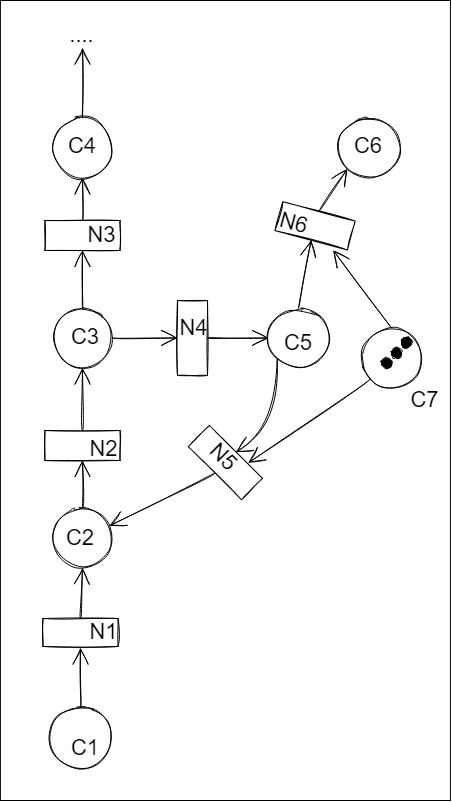

The diagram above was exported from draw.io. Its source (the exported page's mxGraphModel, read from the mxfile embedded in the PNG):
<mxGraphModel dx="413" dy="-553" grid="1" gridSize="10" guides="1" tooltips="1" connect="1" arrows="1" fold="1" page="1" pageScale="1" pageWidth="827" pageHeight="1169" math="0" shadow="0">
  <root>
    <mxCell id="0" />
    <mxCell id="1" parent="0" />
    <mxCell id="moJE4m4EB24Lp57CrNWo-11" value="" style="rounded=0;whiteSpace=wrap;html=1;fillColor=none;" parent="1" vertex="1">
      <mxGeometry x="1642.92" y="1370" width="450" height="800" as="geometry" />
    </mxCell>
    <mxCell id="PiegVwf4X0-snAtMWNAp-1" value="" style="ellipse;whiteSpace=wrap;html=1;aspect=fixed;sketch=1;hachureGap=4;fontFamily=Architects Daughter;fontSource=https://fonts.googleapis.com/css?family=Architects+Daughter;fontSize=20;" parent="1" vertex="1">
      <mxGeometry x="1694.98" y="1487.5" width="60" height="60" as="geometry" />
    </mxCell>
    <mxCell id="PiegVwf4X0-snAtMWNAp-4" style="edgeStyle=none;curved=1;rounded=0;sketch=1;hachureGap=4;orthogonalLoop=1;jettySize=auto;html=1;exitX=0.5;exitY=0;exitDx=0;exitDy=0;fontFamily=Architects Daughter;fontSource=https%3A%2F%2Ffonts.googleapis.com%2Fcss%3Ffamily%3DArchitects%2BDaughter;fontSize=16;endArrow=open;startSize=14;endSize=14;sourcePerimeterSpacing=8;targetPerimeterSpacing=8;" parent="1" source="PiegVwf4X0-snAtMWNAp-1" edge="1">
      <mxGeometry relative="1" as="geometry">
        <mxPoint x="1470" y="1140" as="sourcePoint" />
        <mxPoint x="1725" y="1417.5" as="targetPoint" />
      </mxGeometry>
    </mxCell>
    <mxCell id="PiegVwf4X0-snAtMWNAp-6" value="" style="ellipse;whiteSpace=wrap;html=1;aspect=fixed;sketch=1;hachureGap=4;fontFamily=Architects Daughter;fontSource=https://fonts.googleapis.com/css?family=Architects+Daughter;fontSize=20;" parent="1" vertex="1">
      <mxGeometry x="1694.98" y="1677.5" width="60" height="60" as="geometry" />
    </mxCell>
    <mxCell id="PiegVwf4X0-snAtMWNAp-7" value="" style="rounded=0;whiteSpace=wrap;html=1;sketch=1;hachureGap=4;fontFamily=Architects Daughter;fontSource=https://fonts.googleapis.com/css?family=Architects+Daughter;fontSize=20;rotation=90;" parent="1" vertex="1">
      <mxGeometry x="1709.9899999999998" y="1567.51" width="29.98" height="75" as="geometry" />
    </mxCell>
    <mxCell id="PiegVwf4X0-snAtMWNAp-8" value="" style="ellipse;whiteSpace=wrap;html=1;aspect=fixed;sketch=1;hachureGap=4;fontFamily=Architects Daughter;fontSource=https://fonts.googleapis.com/css?family=Architects+Daughter;fontSize=20;" parent="1" vertex="1">
      <mxGeometry x="1694.98" y="1877.5" width="60" height="60" as="geometry" />
    </mxCell>
    <mxCell id="PiegVwf4X0-snAtMWNAp-9" value="" style="rounded=0;whiteSpace=wrap;html=1;sketch=1;hachureGap=4;fontFamily=Architects Daughter;fontSource=https://fonts.googleapis.com/css?family=Architects+Daughter;fontSize=20;rotation=90;" parent="1" vertex="1">
      <mxGeometry x="1709.9699999999998" y="1777.51" width="30.02" height="75" as="geometry" />
    </mxCell>
    <mxCell id="PiegVwf4X0-snAtMWNAp-10" value="" style="ellipse;whiteSpace=wrap;html=1;aspect=fixed;sketch=1;hachureGap=4;fontFamily=Architects Daughter;fontSource=https://fonts.googleapis.com/css?family=Architects+Daughter;fontSize=20;" parent="1" vertex="1">
      <mxGeometry x="1693.02" y="2077.5" width="60" height="60" as="geometry" />
    </mxCell>
    <mxCell id="PiegVwf4X0-snAtMWNAp-11" value="" style="rounded=0;whiteSpace=wrap;html=1;sketch=1;hachureGap=4;fontFamily=Architects Daughter;fontSource=https://fonts.googleapis.com/css?family=Architects+Daughter;fontSize=20;rotation=90;" parent="1" vertex="1">
      <mxGeometry x="1709.0100000000002" y="1964.49" width="28.02" height="75" as="geometry" />
    </mxCell>
    <mxCell id="PiegVwf4X0-snAtMWNAp-12" value="" style="ellipse;whiteSpace=wrap;html=1;aspect=fixed;sketch=1;hachureGap=4;fontFamily=Architects Daughter;fontSource=https://fonts.googleapis.com/css?family=Architects+Daughter;fontSize=20;" parent="1" vertex="1">
      <mxGeometry x="1910.96" y="1677.5" width="60" height="60" as="geometry" />
    </mxCell>
    <mxCell id="PiegVwf4X0-snAtMWNAp-13" value="" style="rounded=0;whiteSpace=wrap;html=1;sketch=1;hachureGap=4;fontFamily=Architects Daughter;fontSource=https://fonts.googleapis.com/css?family=Architects+Daughter;fontSize=20;rotation=0;" parent="1" vertex="1">
      <mxGeometry x="1819.98" y="1670" width="30.02" height="75" as="geometry" />
    </mxCell>
    <mxCell id="PiegVwf4X0-snAtMWNAp-14" value="" style="rounded=0;whiteSpace=wrap;html=1;sketch=1;hachureGap=4;fontFamily=Architects Daughter;fontSource=https://fonts.googleapis.com/css?family=Architects+Daughter;fontSize=20;rotation=-45;" parent="1" vertex="1">
      <mxGeometry x="1852.9299999999998" y="1794.56" width="29.98" height="75" as="geometry" />
    </mxCell>
    <mxCell id="PiegVwf4X0-snAtMWNAp-15" value="" style="ellipse;whiteSpace=wrap;html=1;aspect=fixed;sketch=1;hachureGap=4;fontFamily=Architects Daughter;fontSource=https://fonts.googleapis.com/css?family=Architects+Daughter;fontSize=20;" parent="1" vertex="1">
      <mxGeometry x="1980.98" y="1487.5" width="60" height="60" as="geometry" />
    </mxCell>
    <mxCell id="PiegVwf4X0-snAtMWNAp-16" value="" style="rounded=0;whiteSpace=wrap;html=1;sketch=1;hachureGap=4;fontFamily=Architects Daughter;fontSource=https://fonts.googleapis.com/css?family=Architects+Daughter;fontSize=20;rotation=-75;" parent="1" vertex="1">
      <mxGeometry x="1942.5500000000002" y="1557.83" width="30.03" height="75" as="geometry" />
    </mxCell>
    <mxCell id="PiegVwf4X0-snAtMWNAp-17" style="edgeStyle=none;curved=1;rounded=0;sketch=1;hachureGap=4;orthogonalLoop=1;jettySize=auto;html=1;exitX=0;exitY=0.5;exitDx=0;exitDy=0;entryX=0.5;entryY=1;entryDx=0;entryDy=0;fontFamily=Architects Daughter;fontSource=https%3A%2F%2Ffonts.googleapis.com%2Fcss%3Ffamily%3DArchitects%2BDaughter;fontSize=16;endArrow=open;startSize=14;endSize=14;sourcePerimeterSpacing=8;targetPerimeterSpacing=8;" parent="1" source="PiegVwf4X0-snAtMWNAp-7" target="PiegVwf4X0-snAtMWNAp-1" edge="1">
      <mxGeometry relative="1" as="geometry">
        <mxPoint x="1810" y="1450" as="sourcePoint" />
        <mxPoint x="1734.98" y="1497.5" as="targetPoint" />
      </mxGeometry>
    </mxCell>
    <mxCell id="PiegVwf4X0-snAtMWNAp-18" style="edgeStyle=none;curved=1;rounded=0;sketch=1;hachureGap=4;orthogonalLoop=1;jettySize=auto;html=1;exitX=0.5;exitY=0;exitDx=0;exitDy=0;entryX=1;entryY=0.5;entryDx=0;entryDy=0;fontFamily=Architects Daughter;fontSource=https%3A%2F%2Ffonts.googleapis.com%2Fcss%3Ffamily%3DArchitects%2BDaughter;fontSize=16;endArrow=open;startSize=14;endSize=14;sourcePerimeterSpacing=8;targetPerimeterSpacing=8;" parent="1" source="PiegVwf4X0-snAtMWNAp-6" target="PiegVwf4X0-snAtMWNAp-7" edge="1">
      <mxGeometry relative="1" as="geometry">
        <mxPoint x="1734.98" y="1620" as="sourcePoint" />
        <mxPoint x="1734.98" y="1557.5" as="targetPoint" />
      </mxGeometry>
    </mxCell>
    <mxCell id="PiegVwf4X0-snAtMWNAp-19" style="edgeStyle=none;curved=1;rounded=0;sketch=1;hachureGap=4;orthogonalLoop=1;jettySize=auto;html=1;exitX=0;exitY=0.5;exitDx=0;exitDy=0;entryX=0.5;entryY=1;entryDx=0;entryDy=0;fontFamily=Architects Daughter;fontSource=https%3A%2F%2Ffonts.googleapis.com%2Fcss%3Ffamily%3DArchitects%2BDaughter;fontSize=16;endArrow=open;startSize=14;endSize=14;sourcePerimeterSpacing=8;targetPerimeterSpacing=8;" parent="1" source="PiegVwf4X0-snAtMWNAp-9" target="PiegVwf4X0-snAtMWNAp-6" edge="1">
      <mxGeometry relative="1" as="geometry">
        <mxPoint x="1734.98" y="1687.5" as="sourcePoint" />
        <mxPoint x="1734.98" y="1630" as="targetPoint" />
      </mxGeometry>
    </mxCell>
    <mxCell id="PiegVwf4X0-snAtMWNAp-20" style="edgeStyle=none;curved=1;rounded=0;sketch=1;hachureGap=4;orthogonalLoop=1;jettySize=auto;html=1;exitX=0.5;exitY=0;exitDx=0;exitDy=0;entryX=1;entryY=0.5;entryDx=0;entryDy=0;fontFamily=Architects Daughter;fontSource=https%3A%2F%2Ffonts.googleapis.com%2Fcss%3Ffamily%3DArchitects%2BDaughter;fontSize=16;endArrow=open;startSize=14;endSize=14;sourcePerimeterSpacing=8;targetPerimeterSpacing=8;" parent="1" source="PiegVwf4X0-snAtMWNAp-8" target="PiegVwf4X0-snAtMWNAp-9" edge="1">
      <mxGeometry relative="1" as="geometry">
        <mxPoint x="1734.98" y="1810" as="sourcePoint" />
        <mxPoint x="1734.98" y="1747.5" as="targetPoint" />
      </mxGeometry>
    </mxCell>
    <mxCell id="PiegVwf4X0-snAtMWNAp-21" style="edgeStyle=none;curved=1;rounded=0;sketch=1;hachureGap=4;orthogonalLoop=1;jettySize=auto;html=1;exitX=0;exitY=0.5;exitDx=0;exitDy=0;entryX=0.5;entryY=1;entryDx=0;entryDy=0;fontFamily=Architects Daughter;fontSource=https%3A%2F%2Ffonts.googleapis.com%2Fcss%3Ffamily%3DArchitects%2BDaughter;fontSize=16;endArrow=open;startSize=14;endSize=14;sourcePerimeterSpacing=8;targetPerimeterSpacing=8;" parent="1" source="PiegVwf4X0-snAtMWNAp-11" target="PiegVwf4X0-snAtMWNAp-8" edge="1">
      <mxGeometry relative="1" as="geometry">
        <mxPoint x="1734.98" y="1887.5" as="sourcePoint" />
        <mxPoint x="1734.98" y="1820" as="targetPoint" />
      </mxGeometry>
    </mxCell>
    <mxCell id="PiegVwf4X0-snAtMWNAp-22" style="edgeStyle=none;curved=1;rounded=0;sketch=1;hachureGap=4;orthogonalLoop=1;jettySize=auto;html=1;exitX=0.5;exitY=0;exitDx=0;exitDy=0;fontFamily=Architects Daughter;fontSource=https%3A%2F%2Ffonts.googleapis.com%2Fcss%3Ffamily%3DArchitects%2BDaughter;fontSize=16;endArrow=open;startSize=14;endSize=14;sourcePerimeterSpacing=8;targetPerimeterSpacing=8;" parent="1" source="PiegVwf4X0-snAtMWNAp-10" edge="1">
      <mxGeometry relative="1" as="geometry">
        <mxPoint x="1733.02" y="2016" as="sourcePoint" />
        <mxPoint x="1723" y="2017.5" as="targetPoint" />
      </mxGeometry>
    </mxCell>
    <mxCell id="PiegVwf4X0-snAtMWNAp-23" style="edgeStyle=none;curved=1;rounded=0;sketch=1;hachureGap=4;orthogonalLoop=1;jettySize=auto;html=1;exitX=1;exitY=0.5;exitDx=0;exitDy=0;entryX=0;entryY=0.5;entryDx=0;entryDy=0;fontFamily=Architects Daughter;fontSource=https%3A%2F%2Ffonts.googleapis.com%2Fcss%3Ffamily%3DArchitects%2BDaughter;fontSize=16;endArrow=open;startSize=14;endSize=14;sourcePerimeterSpacing=8;targetPerimeterSpacing=8;" parent="1" source="PiegVwf4X0-snAtMWNAp-6" target="PiegVwf4X0-snAtMWNAp-13" edge="1">
      <mxGeometry relative="1" as="geometry">
        <mxPoint x="1724.98" y="1677.5" as="sourcePoint" />
        <mxPoint x="1724.98" y="1620" as="targetPoint" />
      </mxGeometry>
    </mxCell>
    <mxCell id="PiegVwf4X0-snAtMWNAp-24" style="edgeStyle=none;curved=1;rounded=0;sketch=1;hachureGap=4;orthogonalLoop=1;jettySize=auto;html=1;entryX=0;entryY=0.5;entryDx=0;entryDy=0;fontFamily=Architects Daughter;fontSource=https%3A%2F%2Ffonts.googleapis.com%2Fcss%3Ffamily%3DArchitects%2BDaughter;fontSize=16;endArrow=open;startSize=14;endSize=14;sourcePerimeterSpacing=8;targetPerimeterSpacing=8;exitX=1;exitY=0.5;exitDx=0;exitDy=0;" parent="1" source="PiegVwf4X0-snAtMWNAp-13" target="PiegVwf4X0-snAtMWNAp-12" edge="1">
      <mxGeometry relative="1" as="geometry">
        <mxPoint x="1860" y="1687.5" as="sourcePoint" />
        <mxPoint x="1829.98" y="1717.5" as="targetPoint" />
      </mxGeometry>
    </mxCell>
    <mxCell id="PiegVwf4X0-snAtMWNAp-25" style="edgeStyle=none;curved=1;rounded=0;sketch=1;hachureGap=4;orthogonalLoop=1;jettySize=auto;html=1;entryX=1;entryY=0.5;entryDx=0;entryDy=0;fontFamily=Architects Daughter;fontSource=https%3A%2F%2Ffonts.googleapis.com%2Fcss%3Ffamily%3DArchitects%2BDaughter;fontSize=16;endArrow=open;startSize=14;endSize=14;sourcePerimeterSpacing=8;targetPerimeterSpacing=8;exitX=0;exitY=1;exitDx=0;exitDy=0;" parent="1" source="PiegVwf4X0-snAtMWNAp-12" target="PiegVwf4X0-snAtMWNAp-14" edge="1">
      <mxGeometry relative="1" as="geometry">
        <mxPoint x="1839.98" y="1717.5" as="sourcePoint" />
        <mxPoint x="1920.96" y="1717.5" as="targetPoint" />
        <Array as="points">
          <mxPoint x="1920" y="1797.5" />
        </Array>
      </mxGeometry>
    </mxCell>
    <mxCell id="PiegVwf4X0-snAtMWNAp-26" style="edgeStyle=none;curved=1;rounded=0;sketch=1;hachureGap=4;orthogonalLoop=1;jettySize=auto;html=1;entryX=0.948;entryY=0.298;entryDx=0;entryDy=0;fontFamily=Architects Daughter;fontSource=https%3A%2F%2Ffonts.googleapis.com%2Fcss%3Ffamily%3DArchitects%2BDaughter;fontSize=16;endArrow=open;startSize=14;endSize=14;sourcePerimeterSpacing=8;targetPerimeterSpacing=8;exitX=0;exitY=0.5;exitDx=0;exitDy=0;entryPerimeter=0;" parent="1" source="PiegVwf4X0-snAtMWNAp-14" target="PiegVwf4X0-snAtMWNAp-8" edge="1">
      <mxGeometry relative="1" as="geometry">
        <mxPoint x="1929.7467965644037" y="1738.7132034355964" as="sourcePoint" />
        <mxPoint x="1888.515533905933" y="1831.4644660940671" as="targetPoint" />
      </mxGeometry>
    </mxCell>
    <mxCell id="PiegVwf4X0-snAtMWNAp-27" style="edgeStyle=none;curved=1;rounded=0;sketch=1;hachureGap=4;orthogonalLoop=1;jettySize=auto;html=1;entryX=0;entryY=0.5;entryDx=0;entryDy=0;fontFamily=Architects Daughter;fontSource=https%3A%2F%2Ffonts.googleapis.com%2Fcss%3Ffamily%3DArchitects%2BDaughter;fontSize=16;endArrow=open;startSize=14;endSize=14;sourcePerimeterSpacing=8;targetPerimeterSpacing=8;exitX=0.5;exitY=0;exitDx=0;exitDy=0;" parent="1" source="PiegVwf4X0-snAtMWNAp-12" target="PiegVwf4X0-snAtMWNAp-16" edge="1">
      <mxGeometry relative="1" as="geometry">
        <mxPoint x="1839.98" y="1717.5" as="sourcePoint" />
        <mxPoint x="1920.96" y="1717.5" as="targetPoint" />
      </mxGeometry>
    </mxCell>
    <mxCell id="PiegVwf4X0-snAtMWNAp-28" style="edgeStyle=none;curved=1;rounded=0;sketch=1;hachureGap=4;orthogonalLoop=1;jettySize=auto;html=1;entryX=0;entryY=1;entryDx=0;entryDy=0;fontFamily=Architects Daughter;fontSource=https%3A%2F%2Ffonts.googleapis.com%2Fcss%3Ffamily%3DArchitects%2BDaughter;fontSize=16;endArrow=open;startSize=14;endSize=14;sourcePerimeterSpacing=8;targetPerimeterSpacing=8;exitX=1;exitY=0.5;exitDx=0;exitDy=0;" parent="1" source="PiegVwf4X0-snAtMWNAp-16" target="PiegVwf4X0-snAtMWNAp-15" edge="1">
      <mxGeometry relative="1" as="geometry">
        <mxPoint x="1950.96" y="1687.5" as="sourcePoint" />
        <mxPoint x="1963.6759047744877" y="1619.8296291314455" as="targetPoint" />
      </mxGeometry>
    </mxCell>
    <mxCell id="PiegVwf4X0-snAtMWNAp-68" value="&lt;font style=&quot;font-size: 22px;&quot;&gt;C1&lt;/font&gt;" style="text;html=1;strokeColor=none;fillColor=none;align=center;verticalAlign=middle;whiteSpace=wrap;rounded=0;dashed=1;fillStyle=auto;fontSize=19;rotation=0;" parent="1" vertex="1">
      <mxGeometry x="1698" y="2103" width="60" height="30" as="geometry" />
    </mxCell>
    <mxCell id="PiegVwf4X0-snAtMWNAp-78" value="&lt;font style=&quot;font-size: 22px;&quot;&gt;C2&lt;/font&gt;" style="text;html=1;strokeColor=none;fillColor=none;align=center;verticalAlign=middle;whiteSpace=wrap;rounded=0;dashed=1;fillStyle=auto;fontSize=19;rotation=0;" parent="1" vertex="1">
      <mxGeometry x="1693.02" y="1892.5" width="60" height="30" as="geometry" />
    </mxCell>
    <mxCell id="PiegVwf4X0-snAtMWNAp-80" value="&lt;font style=&quot;font-size: 22px;&quot;&gt;C3&lt;/font&gt;" style="text;html=1;strokeColor=none;fillColor=none;align=center;verticalAlign=middle;whiteSpace=wrap;rounded=0;dashed=1;fillStyle=auto;fontSize=19;rotation=0;" parent="1" vertex="1">
      <mxGeometry x="1698" y="1691.5" width="60" height="30" as="geometry" />
    </mxCell>
    <mxCell id="PiegVwf4X0-snAtMWNAp-81" value="&lt;font style=&quot;font-size: 22px;&quot;&gt;C4&lt;/font&gt;" style="text;html=1;strokeColor=none;fillColor=none;align=center;verticalAlign=middle;whiteSpace=wrap;rounded=0;dashed=1;fillStyle=auto;fontSize=19;rotation=0;" parent="1" vertex="1">
      <mxGeometry x="1694.98" y="1500.5" width="60" height="30" as="geometry" />
    </mxCell>
    <mxCell id="PiegVwf4X0-snAtMWNAp-82" value="&lt;font style=&quot;font-size: 22px;&quot;&gt;C5&lt;/font&gt;" style="text;html=1;strokeColor=none;fillColor=none;align=center;verticalAlign=middle;whiteSpace=wrap;rounded=0;dashed=1;fillStyle=auto;fontSize=19;rotation=0;" parent="1" vertex="1">
      <mxGeometry x="1910.96" y="1697.5" width="60" height="30" as="geometry" />
    </mxCell>
    <mxCell id="PiegVwf4X0-snAtMWNAp-83" value="&lt;font style=&quot;font-size: 22px;&quot;&gt;C6&lt;/font&gt;" style="text;html=1;strokeColor=none;fillColor=none;align=center;verticalAlign=middle;whiteSpace=wrap;rounded=0;dashed=1;fillStyle=auto;fontSize=19;rotation=0;" parent="1" vertex="1">
      <mxGeometry x="1980.98" y="1500.5" width="60" height="30" as="geometry" />
    </mxCell>
    <mxCell id="PiegVwf4X0-snAtMWNAp-91" value="&lt;span style=&quot;font-size: 22px;&quot;&gt;....&lt;/span&gt;" style="text;html=1;strokeColor=none;fillColor=none;align=center;verticalAlign=middle;whiteSpace=wrap;rounded=0;dashed=1;fillStyle=auto;fontSize=19;rotation=0;" parent="1" vertex="1">
      <mxGeometry x="1708.48" y="1390" width="33" height="30" as="geometry" />
    </mxCell>
    <mxCell id="PiegVwf4X0-snAtMWNAp-97" value="&lt;font style=&quot;font-size: 22px;&quot;&gt;N1&lt;/font&gt;" style="text;html=1;strokeColor=none;fillColor=none;align=center;verticalAlign=middle;whiteSpace=wrap;rounded=0;dashed=1;fillStyle=auto;fontSize=19;rotation=0;" parent="1" vertex="1">
      <mxGeometry x="1729.98" y="1986.99" width="33" height="30" as="geometry" />
    </mxCell>
    <mxCell id="PiegVwf4X0-snAtMWNAp-98" value="&lt;font style=&quot;font-size: 22px;&quot;&gt;N2&lt;/font&gt;" style="text;html=1;strokeColor=none;fillColor=none;align=center;verticalAlign=middle;whiteSpace=wrap;rounded=0;dashed=1;fillStyle=auto;fontSize=19;rotation=0;" parent="1" vertex="1">
      <mxGeometry x="1729.98" y="1803.5" width="33" height="30" as="geometry" />
    </mxCell>
    <mxCell id="PiegVwf4X0-snAtMWNAp-100" value="&lt;font style=&quot;font-size: 22px;&quot;&gt;N4&lt;/font&gt;" style="text;html=1;strokeColor=none;fillColor=none;align=center;verticalAlign=middle;whiteSpace=wrap;rounded=0;dashed=1;fillStyle=auto;fontSize=19;rotation=0;" parent="1" vertex="1">
      <mxGeometry x="1819.98" y="1682.5" width="33" height="30" as="geometry" />
    </mxCell>
    <mxCell id="PiegVwf4X0-snAtMWNAp-101" value="&lt;font style=&quot;font-size: 22px;&quot;&gt;N3&lt;/font&gt;" style="text;html=1;strokeColor=none;fillColor=none;align=center;verticalAlign=middle;whiteSpace=wrap;rounded=0;dashed=1;fillStyle=auto;fontSize=19;rotation=0;" parent="1" vertex="1">
      <mxGeometry x="1728.02" y="1590" width="33" height="30" as="geometry" />
    </mxCell>
    <mxCell id="PiegVwf4X0-snAtMWNAp-102" value="&lt;font style=&quot;font-size: 22px;&quot;&gt;N5&lt;/font&gt;" style="text;html=1;strokeColor=none;fillColor=none;align=center;verticalAlign=middle;whiteSpace=wrap;rounded=0;dashed=1;fillStyle=auto;fontSize=19;rotation=45;" parent="1" vertex="1">
      <mxGeometry x="1849.9099999999999" y="1811.5" width="33" height="30" as="geometry" />
    </mxCell>
    <mxCell id="PiegVwf4X0-snAtMWNAp-103" value="&lt;font style=&quot;font-size: 22px;&quot;&gt;N6&lt;/font&gt;" style="text;html=1;strokeColor=none;fillColor=none;align=center;verticalAlign=middle;whiteSpace=wrap;rounded=0;dashed=1;fillStyle=auto;fontSize=19;rotation=15;" parent="1" vertex="1">
      <mxGeometry x="1920" y="1578.33" width="33" height="30" as="geometry" />
    </mxCell>
    <mxCell id="hRayyGiANMaEe4vkj_aK-13" style="edgeStyle=none;curved=1;rounded=0;sketch=1;hachureGap=4;orthogonalLoop=1;jettySize=auto;html=1;exitX=0;exitY=0;exitDx=0;exitDy=0;entryX=0.25;entryY=0;entryDx=0;entryDy=0;fontFamily=Architects Daughter;fontSource=https%3A%2F%2Ffonts.googleapis.com%2Fcss%3Ffamily%3DArchitects%2BDaughter;fontSize=16;endArrow=open;startSize=14;endSize=14;sourcePerimeterSpacing=8;targetPerimeterSpacing=8;" edge="1" parent="1" source="hRayyGiANMaEe4vkj_aK-8">
      <mxGeometry relative="1" as="geometry">
        <mxPoint x="1546.7867965644036" y="1691.2132034355964" as="sourcePoint" />
        <mxPoint x="1890.9174251378354" y="1832.254221702239" as="targetPoint" />
      </mxGeometry>
    </mxCell>
    <mxCell id="hRayyGiANMaEe4vkj_aK-14" style="edgeStyle=none;curved=1;rounded=0;sketch=1;hachureGap=4;orthogonalLoop=1;jettySize=auto;html=1;entryX=0.5;entryY=1;entryDx=0;entryDy=0;fontFamily=Architects Daughter;fontSource=https%3A%2F%2Ffonts.googleapis.com%2Fcss%3Ffamily%3DArchitects%2BDaughter;fontSize=16;endArrow=open;startSize=14;endSize=14;sourcePerimeterSpacing=8;targetPerimeterSpacing=8;exitX=1;exitY=0.5;exitDx=0;exitDy=0;" edge="1" parent="1" source="hRayyGiANMaEe4vkj_aK-8">
      <mxGeometry relative="1" as="geometry">
        <mxPoint x="2023.7867965644036" y="1801.2132034355964" as="sourcePoint" />
        <mxPoint x="1975.9499999999998" y="1620" as="targetPoint" />
      </mxGeometry>
    </mxCell>
    <mxCell id="hRayyGiANMaEe4vkj_aK-8" value="" style="ellipse;whiteSpace=wrap;html=1;aspect=fixed;sketch=1;hachureGap=4;fontFamily=Architects Daughter;fontSource=https://fonts.googleapis.com/css?family=Architects+Daughter;fontSize=20;rotation=-90;" vertex="1" parent="1">
      <mxGeometry x="2004" y="1697.5" width="60" height="60" as="geometry" />
    </mxCell>
    <mxCell id="hRayyGiANMaEe4vkj_aK-9" value="" style="ellipse;whiteSpace=wrap;html=1;aspect=fixed;sketch=1;hachureGap=4;fontFamily=Architects Daughter;fontSource=https://fonts.googleapis.com/css?family=Architects+Daughter;fontSize=20;fillColor=#000000;fillStyle=solid;rotation=-90;" vertex="1" parent="1">
      <mxGeometry x="2024" y="1727.5" width="10" height="10" as="geometry" />
    </mxCell>
    <mxCell id="hRayyGiANMaEe4vkj_aK-10" value="" style="ellipse;whiteSpace=wrap;html=1;aspect=fixed;sketch=1;hachureGap=4;fontFamily=Architects Daughter;fontSource=https://fonts.googleapis.com/css?family=Architects+Daughter;fontSize=20;fillColor=#000000;fillStyle=solid;rotation=-90;" vertex="1" parent="1">
      <mxGeometry x="2034" y="1717.5" width="10" height="10" as="geometry" />
    </mxCell>
    <mxCell id="hRayyGiANMaEe4vkj_aK-11" value="" style="ellipse;whiteSpace=wrap;html=1;aspect=fixed;sketch=1;hachureGap=4;fontFamily=Architects Daughter;fontSource=https://fonts.googleapis.com/css?family=Architects+Daughter;fontSize=20;fillColor=#000000;fillStyle=solid;rotation=-90;" vertex="1" parent="1">
      <mxGeometry x="2044" y="1707.5" width="10" height="10" as="geometry" />
    </mxCell>
    <mxCell id="hRayyGiANMaEe4vkj_aK-12" value="&lt;font style=&quot;font-size: 22px;&quot;&gt;C7&lt;/font&gt;" style="text;html=1;strokeColor=none;fillColor=none;align=center;verticalAlign=middle;whiteSpace=wrap;rounded=0;dashed=1;fillStyle=auto;fontSize=19;rotation=0;" vertex="1" parent="1">
      <mxGeometry x="2051" y="1755" width="33" height="30" as="geometry" />
    </mxCell>
  </root>
</mxGraphModel>